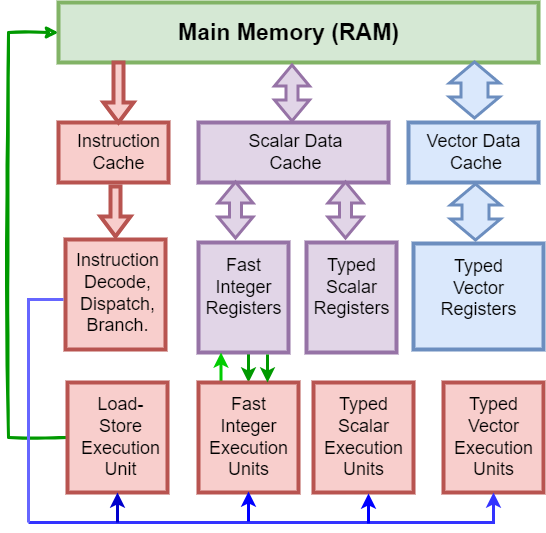

The diagram above was exported from draw.io. Its source (the exported page's mxGraphModel, read from the mxfile embedded in the PNG):
<mxGraphModel dx="1102" dy="865" grid="1" gridSize="10" guides="1" tooltips="1" connect="1" arrows="1" fold="1" page="1" pageScale="1" pageWidth="850" pageHeight="1100" math="0" shadow="0">
  <root>
    <mxCell id="0" />
    <mxCell id="1" parent="0" />
    <mxCell id="WY5GRDCBc7LrQ1IGLfSf-1" value="" style="rounded=0;whiteSpace=wrap;html=1;fontSize=14;fontStyle=1;labelBackgroundColor=none;labelBorderColor=default;strokeWidth=4;arcSize=3;fillColor=#d5e8d4;strokeColor=#82b366;" parent="1" vertex="1">
      <mxGeometry x="170" y="40" width="480" height="60" as="geometry" />
    </mxCell>
    <mxCell id="WY5GRDCBc7LrQ1IGLfSf-6" value="" style="rounded=0;whiteSpace=wrap;html=1;labelBackgroundColor=#00CC00;labelBorderColor=default;fontSize=14;strokeWidth=4;fillColor=#f8cecc;strokeColor=#b85450;" parent="1" vertex="1">
      <mxGeometry x="170" y="160" width="110" height="60" as="geometry" />
    </mxCell>
    <mxCell id="WY5GRDCBc7LrQ1IGLfSf-7" value="" style="rounded=0;whiteSpace=wrap;html=1;labelBackgroundColor=none;labelBorderColor=none;fontSize=14;strokeWidth=4;fillColor=#e1d5e7;strokeColor=#9673a6;" parent="1" vertex="1">
      <mxGeometry x="310" y="160" width="190" height="60" as="geometry" />
    </mxCell>
    <mxCell id="WY5GRDCBc7LrQ1IGLfSf-21" value="" style="html=1;shadow=0;dashed=0;align=center;verticalAlign=middle;shape=mxgraph.arrows2.arrow;dy=0.67;dx=20;notch=0;labelBackgroundColor=#00CC00;labelBorderColor=default;fontSize=14;strokeWidth=4;flipH=1;flipV=0;direction=south;fillColor=#f8cecc;strokeColor=#b85450;rounded=0;" parent="1" vertex="1">
      <mxGeometry x="215" y="100" width="30" height="60" as="geometry" />
    </mxCell>
    <mxCell id="WY5GRDCBc7LrQ1IGLfSf-25" value="" style="shape=flexArrow;endArrow=classic;startArrow=classic;html=1;rounded=0;fontSize=14;width=10;strokeWidth=3;fillColor=#e1d5e7;strokeColor=#9673a6;" parent="1" edge="1">
      <mxGeometry width="100" height="100" relative="1" as="geometry">
        <mxPoint x="403.5" y="160" as="sourcePoint" />
        <mxPoint x="403.5" y="101" as="targetPoint" />
      </mxGeometry>
    </mxCell>
    <mxCell id="WY5GRDCBc7LrQ1IGLfSf-27" value="" style="shape=flexArrow;endArrow=classic;startArrow=classic;html=1;rounded=0;fontSize=14;width=25;strokeWidth=3;fillColor=#dae8fc;strokeColor=#6c8ebf;" parent="1" edge="1">
      <mxGeometry width="100" height="100" relative="1" as="geometry">
        <mxPoint x="586" y="157" as="sourcePoint" />
        <mxPoint x="586" y="98" as="targetPoint" />
      </mxGeometry>
    </mxCell>
    <mxCell id="WY5GRDCBc7LrQ1IGLfSf-8" value="" style="rounded=0;whiteSpace=wrap;html=1;labelBackgroundColor=#00CC00;labelBorderColor=default;fontSize=14;strokeWidth=4;fillColor=#dae8fc;strokeColor=#6c8ebf;" parent="1" vertex="1">
      <mxGeometry x="520" y="160" width="130" height="60" as="geometry" />
    </mxCell>
    <mxCell id="WY5GRDCBc7LrQ1IGLfSf-31" value="Main Memory (RAM)" style="text;html=1;resizable=0;autosize=1;align=center;verticalAlign=middle;points=[];fillColor=none;strokeColor=none;rounded=0;labelBackgroundColor=none;labelBorderColor=none;fontSize=23;fontStyle=1;" parent="1" vertex="1">
      <mxGeometry x="280" y="55" width="240" height="30" as="geometry" />
    </mxCell>
    <mxCell id="WY5GRDCBc7LrQ1IGLfSf-32" value="Instruction&lt;br style=&quot;font-size: 18px;&quot;&gt;Cache" style="text;html=1;resizable=0;autosize=1;align=center;verticalAlign=middle;points=[];fillColor=none;strokeColor=none;rounded=0;labelBackgroundColor=none;labelBorderColor=none;fontSize=18;" parent="1" vertex="1">
      <mxGeometry x="180" y="165" width="100" height="50" as="geometry" />
    </mxCell>
    <mxCell id="WY5GRDCBc7LrQ1IGLfSf-35" value="Scalar Data&lt;br&gt;Cache" style="text;html=1;resizable=0;autosize=1;align=center;verticalAlign=middle;points=[];fillColor=none;strokeColor=none;rounded=0;labelBackgroundColor=none;labelBorderColor=none;fontSize=18;" parent="1" vertex="1">
      <mxGeometry x="352" y="165" width="110" height="50" as="geometry" />
    </mxCell>
    <mxCell id="WY5GRDCBc7LrQ1IGLfSf-39" value="Vector Data&lt;br&gt;&amp;nbsp;Cache" style="text;html=1;resizable=0;autosize=1;align=center;verticalAlign=middle;points=[];fillColor=none;strokeColor=none;rounded=0;labelBackgroundColor=none;labelBorderColor=none;fontSize=18;" parent="1" vertex="1">
      <mxGeometry x="530" y="165" width="110" height="50" as="geometry" />
    </mxCell>
    <mxCell id="WY5GRDCBc7LrQ1IGLfSf-40" value="" style="rounded=0;whiteSpace=wrap;html=1;labelBackgroundColor=none;labelBorderColor=none;fontSize=18;strokeWidth=4;fillColor=#f8cecc;strokeColor=#b85450;" parent="1" vertex="1">
      <mxGeometry x="177" y="277" width="100" height="110" as="geometry" />
    </mxCell>
    <mxCell id="WY5GRDCBc7LrQ1IGLfSf-41" value="Instruction&lt;br&gt;Decode,&lt;br&gt;Dispatch,&lt;br&gt;Branch." style="text;html=1;resizable=0;autosize=1;align=center;verticalAlign=middle;points=[];fillColor=none;strokeColor=none;rounded=0;labelBackgroundColor=none;labelBorderColor=none;fontSize=18;" parent="1" vertex="1">
      <mxGeometry x="179" y="286" width="100" height="90" as="geometry" />
    </mxCell>
    <mxCell id="WY5GRDCBc7LrQ1IGLfSf-42" value="" style="html=1;shadow=0;dashed=0;align=center;verticalAlign=middle;shape=mxgraph.arrows2.arrow;dy=0.67;dx=20;notch=0;labelBackgroundColor=#00CC00;labelBorderColor=default;fontSize=14;strokeWidth=4;flipH=1;flipV=0;direction=south;fillColor=#f8cecc;strokeColor=#b85450;rounded=0;" parent="1" vertex="1">
      <mxGeometry x="212" y="224" width="30" height="50" as="geometry" />
    </mxCell>
    <mxCell id="WY5GRDCBc7LrQ1IGLfSf-79" style="edgeStyle=orthogonalEdgeStyle;rounded=0;orthogonalLoop=1;jettySize=auto;html=1;exitX=0.5;exitY=1;exitDx=0;exitDy=0;entryX=0.5;entryY=0;entryDx=0;entryDy=0;fontSize=18;strokeWidth=3;strokeColor=#009900;" parent="1" source="WY5GRDCBc7LrQ1IGLfSf-43" target="WY5GRDCBc7LrQ1IGLfSf-55" edge="1">
      <mxGeometry relative="1" as="geometry" />
    </mxCell>
    <mxCell id="WY5GRDCBc7LrQ1IGLfSf-43" value="" style="rounded=0;whiteSpace=wrap;html=1;labelBackgroundColor=none;labelBorderColor=none;fontSize=18;strokeWidth=4;fillColor=#e1d5e7;strokeColor=#9673a6;" parent="1" vertex="1">
      <mxGeometry x="310" y="280" width="90" height="110" as="geometry" />
    </mxCell>
    <mxCell id="WY5GRDCBc7LrQ1IGLfSf-44" value="" style="rounded=0;whiteSpace=wrap;html=1;labelBackgroundColor=none;labelBorderColor=none;fontSize=18;strokeWidth=4;fillColor=#e1d5e7;strokeColor=#9673a6;" parent="1" vertex="1">
      <mxGeometry x="418" y="280" width="90" height="110" as="geometry" />
    </mxCell>
    <mxCell id="WY5GRDCBc7LrQ1IGLfSf-45" value="" style="shape=flexArrow;endArrow=classic;startArrow=classic;html=1;rounded=0;fontSize=14;width=10;strokeWidth=3;fillColor=#e1d5e7;strokeColor=#9673a6;" parent="1" edge="1">
      <mxGeometry width="100" height="100" relative="1" as="geometry">
        <mxPoint x="347" y="277" as="sourcePoint" />
        <mxPoint x="347" y="218" as="targetPoint" />
      </mxGeometry>
    </mxCell>
    <mxCell id="WY5GRDCBc7LrQ1IGLfSf-46" value="" style="shape=flexArrow;endArrow=classic;startArrow=classic;html=1;rounded=0;fontSize=14;width=10;strokeWidth=3;fillColor=#e1d5e7;strokeColor=#9673a6;" parent="1" edge="1">
      <mxGeometry width="100" height="100" relative="1" as="geometry">
        <mxPoint x="457" y="277" as="sourcePoint" />
        <mxPoint x="457" y="218" as="targetPoint" />
      </mxGeometry>
    </mxCell>
    <mxCell id="WY5GRDCBc7LrQ1IGLfSf-47" value="Fast&lt;br&gt;Integer&lt;br&gt;Registers" style="text;html=1;resizable=0;autosize=1;align=center;verticalAlign=middle;points=[];fillColor=none;strokeColor=none;rounded=0;labelBackgroundColor=none;labelBorderColor=none;fontSize=18;" parent="1" vertex="1">
      <mxGeometry x="310" y="290" width="90" height="70" as="geometry" />
    </mxCell>
    <mxCell id="WY5GRDCBc7LrQ1IGLfSf-48" value="Typed&lt;br&gt;Scalar&lt;br&gt;Registers" style="text;html=1;resizable=0;autosize=1;align=center;verticalAlign=middle;points=[];fillColor=none;strokeColor=none;rounded=0;labelBackgroundColor=none;labelBorderColor=none;fontSize=18;" parent="1" vertex="1">
      <mxGeometry x="418" y="290" width="90" height="70" as="geometry" />
    </mxCell>
    <mxCell id="WY5GRDCBc7LrQ1IGLfSf-49" value="" style="rounded=0;whiteSpace=wrap;html=1;labelBackgroundColor=#00CC00;labelBorderColor=default;fontSize=14;strokeWidth=4;fillColor=#dae8fc;strokeColor=#6c8ebf;" parent="1" vertex="1">
      <mxGeometry x="525" y="281" width="130" height="106" as="geometry" />
    </mxCell>
    <mxCell id="WY5GRDCBc7LrQ1IGLfSf-50" value="Typed&lt;br&gt;Vector&lt;br&gt;Registers" style="text;html=1;resizable=0;autosize=1;align=center;verticalAlign=middle;points=[];fillColor=none;strokeColor=none;rounded=0;labelBackgroundColor=none;labelBorderColor=none;fontSize=18;" parent="1" vertex="1">
      <mxGeometry x="545" y="291" width="90" height="70" as="geometry" />
    </mxCell>
    <mxCell id="WY5GRDCBc7LrQ1IGLfSf-51" value="" style="shape=flexArrow;endArrow=classic;startArrow=classic;html=1;rounded=0;fontSize=14;width=25;strokeWidth=3;fillColor=#dae8fc;strokeColor=#6c8ebf;" parent="1" edge="1">
      <mxGeometry width="100" height="100" relative="1" as="geometry">
        <mxPoint x="587" y="279" as="sourcePoint" />
        <mxPoint x="587" y="220" as="targetPoint" />
      </mxGeometry>
    </mxCell>
    <mxCell id="WY5GRDCBc7LrQ1IGLfSf-106" style="edgeStyle=orthogonalEdgeStyle;rounded=0;sketch=1;orthogonalLoop=1;jettySize=auto;html=0;fontSize=10;strokeColor=#009900;strokeWidth=3;fillColor=default;" parent="1" source="WY5GRDCBc7LrQ1IGLfSf-54" edge="1">
      <mxGeometry relative="1" as="geometry">
        <mxPoint x="170" y="70" as="targetPoint" />
        <Array as="points">
          <mxPoint x="120" y="475" />
          <mxPoint x="120" y="70" />
        </Array>
      </mxGeometry>
    </mxCell>
    <mxCell id="WY5GRDCBc7LrQ1IGLfSf-54" value="" style="rounded=0;whiteSpace=wrap;html=1;labelBackgroundColor=none;labelBorderColor=none;fontSize=18;strokeWidth=4;fillColor=#f8cecc;strokeColor=#b85450;" parent="1" vertex="1">
      <mxGeometry x="179" y="420" width="100" height="110" as="geometry" />
    </mxCell>
    <mxCell id="WY5GRDCBc7LrQ1IGLfSf-80" style="edgeStyle=orthogonalEdgeStyle;rounded=0;orthogonalLoop=1;jettySize=auto;html=1;exitX=0.25;exitY=0;exitDx=0;exitDy=0;entryX=0.25;entryY=1;entryDx=0;entryDy=0;fontSize=18;strokeWidth=3;strokeColor=#00CC00;" parent="1" source="WY5GRDCBc7LrQ1IGLfSf-55" target="WY5GRDCBc7LrQ1IGLfSf-43" edge="1">
      <mxGeometry relative="1" as="geometry" />
    </mxCell>
    <mxCell id="WY5GRDCBc7LrQ1IGLfSf-55" value="" style="rounded=0;whiteSpace=wrap;html=1;labelBackgroundColor=none;labelBorderColor=none;fontSize=18;strokeWidth=4;fillColor=#f8cecc;strokeColor=#b85450;" parent="1" vertex="1">
      <mxGeometry x="310" y="420" width="100" height="110" as="geometry" />
    </mxCell>
    <mxCell id="WY5GRDCBc7LrQ1IGLfSf-56" value="" style="rounded=0;whiteSpace=wrap;html=1;labelBackgroundColor=none;labelBorderColor=none;fontSize=18;strokeWidth=4;fillColor=#f8cecc;strokeColor=#b85450;" parent="1" vertex="1">
      <mxGeometry x="425" y="420" width="100" height="110" as="geometry" />
    </mxCell>
    <mxCell id="WY5GRDCBc7LrQ1IGLfSf-57" value="" style="rounded=0;whiteSpace=wrap;html=1;labelBackgroundColor=none;labelBorderColor=none;fontSize=18;strokeWidth=4;fillColor=#f8cecc;strokeColor=#b85450;" parent="1" vertex="1">
      <mxGeometry x="555" y="420" width="100" height="110" as="geometry" />
    </mxCell>
    <mxCell id="WY5GRDCBc7LrQ1IGLfSf-60" value="" style="endArrow=classic;html=1;rounded=0;fontSize=18;strokeWidth=3;entryX=0.5;entryY=1;entryDx=0;entryDy=0;strokeColor=#3333FF;" parent="1" target="WY5GRDCBc7LrQ1IGLfSf-57" edge="1">
      <mxGeometry width="50" height="50" relative="1" as="geometry">
        <mxPoint x="140" y="560" as="sourcePoint" />
        <mxPoint x="250" y="560" as="targetPoint" />
        <Array as="points">
          <mxPoint x="380" y="560" />
          <mxPoint x="605" y="560" />
        </Array>
      </mxGeometry>
    </mxCell>
    <mxCell id="WY5GRDCBc7LrQ1IGLfSf-64" value="" style="endArrow=classic;html=1;rounded=0;fontSize=18;strokeWidth=3;entryX=0.5;entryY=1;entryDx=0;entryDy=0;strokeColor=#0000CC;" parent="1" target="WY5GRDCBc7LrQ1IGLfSf-54" edge="1">
      <mxGeometry width="50" height="50" relative="1" as="geometry">
        <mxPoint x="229" y="560" as="sourcePoint" />
        <mxPoint x="265" y="510" as="targetPoint" />
      </mxGeometry>
    </mxCell>
    <mxCell id="WY5GRDCBc7LrQ1IGLfSf-65" value="" style="endArrow=classic;html=1;rounded=0;fontSize=18;strokeWidth=3;entryX=0.5;entryY=1;entryDx=0;entryDy=0;strokeColor=#0000FF;" parent="1" edge="1">
      <mxGeometry width="50" height="50" relative="1" as="geometry">
        <mxPoint x="360" y="559" as="sourcePoint" />
        <mxPoint x="360" y="529" as="targetPoint" />
      </mxGeometry>
    </mxCell>
    <mxCell id="WY5GRDCBc7LrQ1IGLfSf-66" value="" style="endArrow=classic;html=1;rounded=0;fontSize=18;strokeWidth=3;entryX=0.5;entryY=1;entryDx=0;entryDy=0;strokeColor=#0000FF;" parent="1" edge="1">
      <mxGeometry width="50" height="50" relative="1" as="geometry">
        <mxPoint x="480" y="561" as="sourcePoint" />
        <mxPoint x="480" y="531" as="targetPoint" />
      </mxGeometry>
    </mxCell>
    <mxCell id="WY5GRDCBc7LrQ1IGLfSf-68" value="" style="endArrow=none;html=1;rounded=0;fontSize=18;strokeWidth=3;strokeColor=#6666FF;" parent="1" edge="1">
      <mxGeometry width="50" height="50" relative="1" as="geometry">
        <mxPoint x="140" y="560" as="sourcePoint" />
        <mxPoint x="175" y="337" as="targetPoint" />
        <Array as="points">
          <mxPoint x="140" y="337" />
        </Array>
      </mxGeometry>
    </mxCell>
    <mxCell id="WY5GRDCBc7LrQ1IGLfSf-69" value="Fast&lt;br&gt;Integer&lt;br&gt;Execution&lt;br&gt;Units" style="text;html=1;resizable=0;autosize=1;align=center;verticalAlign=middle;points=[];fillColor=none;strokeColor=none;rounded=0;labelBackgroundColor=none;labelBorderColor=none;fontSize=18;" parent="1" vertex="1">
      <mxGeometry x="315" y="430" width="90" height="90" as="geometry" />
    </mxCell>
    <mxCell id="WY5GRDCBc7LrQ1IGLfSf-70" value="Typed&lt;br&gt;Scalar&lt;br&gt;Execution&lt;br&gt;Units" style="text;html=1;resizable=0;autosize=1;align=center;verticalAlign=middle;points=[];fillColor=none;strokeColor=none;rounded=0;labelBackgroundColor=none;labelBorderColor=none;fontSize=18;" parent="1" vertex="1">
      <mxGeometry x="430" y="430" width="90" height="90" as="geometry" />
    </mxCell>
    <mxCell id="WY5GRDCBc7LrQ1IGLfSf-71" value="Typed&lt;br&gt;Vector&lt;br&gt;Execution&lt;br&gt;Units" style="text;html=1;resizable=0;autosize=1;align=center;verticalAlign=middle;points=[];fillColor=none;strokeColor=none;rounded=0;labelBackgroundColor=none;labelBorderColor=none;fontSize=18;" parent="1" vertex="1">
      <mxGeometry x="560" y="430" width="90" height="90" as="geometry" />
    </mxCell>
    <mxCell id="WY5GRDCBc7LrQ1IGLfSf-72" value="Load-&lt;br&gt;Store&lt;br&gt;Execution&lt;br&gt;Unit" style="text;html=1;resizable=0;autosize=1;align=center;verticalAlign=middle;points=[];fillColor=none;strokeColor=none;rounded=0;labelBackgroundColor=none;labelBorderColor=none;fontSize=18;" parent="1" vertex="1">
      <mxGeometry x="187" y="430" width="90" height="90" as="geometry" />
    </mxCell>
    <mxCell id="WY5GRDCBc7LrQ1IGLfSf-103" style="edgeStyle=orthogonalEdgeStyle;rounded=0;orthogonalLoop=1;jettySize=auto;html=1;exitX=0.5;exitY=1;exitDx=0;exitDy=0;fontSize=18;strokeWidth=3;strokeColor=#009900;" parent="1" edge="1">
      <mxGeometry relative="1" as="geometry">
        <mxPoint x="379" y="392" as="sourcePoint" />
        <mxPoint x="379" y="420" as="targetPoint" />
      </mxGeometry>
    </mxCell>
  </root>
</mxGraphModel>